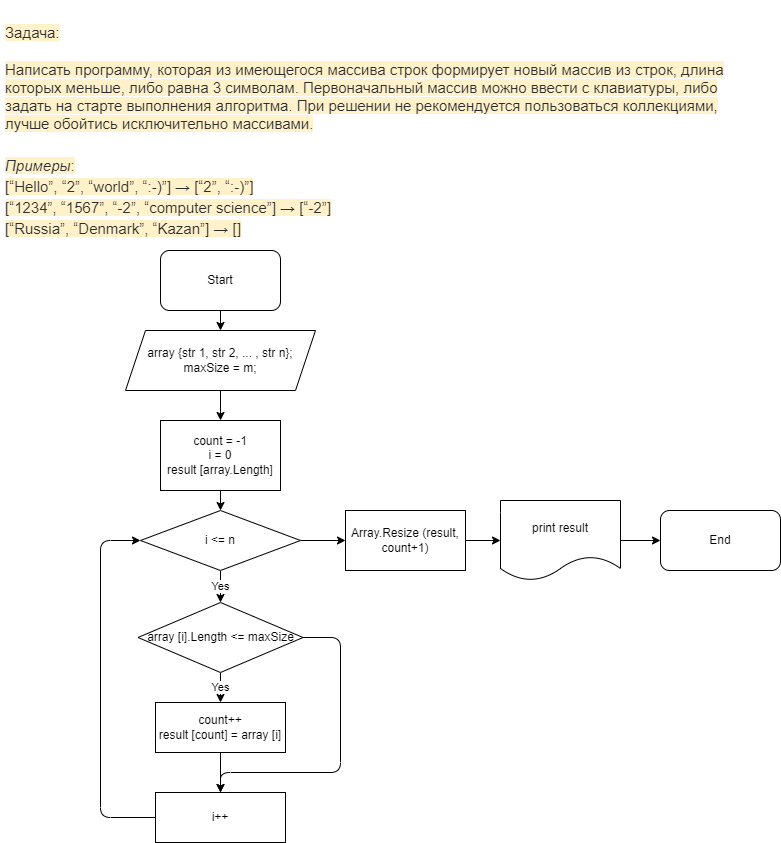

The diagram above was exported from draw.io. Its source (the exported page's mxGraphModel, read from the mxfile embedded in the PNG):
<mxGraphModel dx="600" dy="902" grid="1" gridSize="10" guides="1" tooltips="1" connect="1" arrows="1" fold="1" page="1" pageScale="1" pageWidth="850" pageHeight="1100" background="#ffffff" math="0" shadow="0">
  <root>
    <mxCell id="0" />
    <mxCell id="1" parent="0" />
    <mxCell id="2" value="&lt;h1&gt;&lt;span style=&quot;background-color: rgb(255 , 242 , 202) ; font-size: 15px ; color: rgb(44 , 45 , 48) ; font-family: &amp;#34;roboto&amp;#34; , &amp;#34;san francisco&amp;#34; , &amp;#34;helvetica neue&amp;#34; , &amp;#34;helvetica&amp;#34; , &amp;#34;arial&amp;#34; ; font-weight: normal&quot;&gt;Задача:&lt;/span&gt;&lt;br&gt;&lt;/h1&gt;&lt;p&gt;&lt;span style=&quot;color: rgb(44 , 45 , 48) ; font-family: &amp;#34;roboto&amp;#34; , &amp;#34;san francisco&amp;#34; , &amp;#34;helvetica neue&amp;#34; , &amp;#34;helvetica&amp;#34; , &amp;#34;arial&amp;#34; ; font-size: 15px ; background-color: rgb(255 , 242 , 202)&quot;&gt;Написать программу, которая из имеющегося массива строк формирует новый массив из строк, длина которых меньше, либо равна 3 символам. Первоначальный массив можно ввести с клавиатуры, либо задать на старте выполнения алгоритма. При решении не рекомендуется пользоваться коллекциями, лучше обойтись исключительно массивами.&lt;/span&gt;&lt;br style=&quot;box-sizing: border-box ; color: rgb(44 , 45 , 48) ; font-family: &amp;#34;roboto&amp;#34; , &amp;#34;san francisco&amp;#34; , &amp;#34;helvetica neue&amp;#34; , &amp;#34;helvetica&amp;#34; , &amp;#34;arial&amp;#34; ; font-size: 15px ; background-color: rgb(255 , 242 , 202)&quot;&gt;&lt;a href=&quot;https://gb.ru/lessons/261750&quot; target=&quot;_blank&quot; style=&quot;box-sizing: border-box ; background-color: rgb(255 , 242 , 202) ; color: rgb(37 , 133 , 238) ; cursor: pointer ; font-family: &amp;#34;roboto&amp;#34; , &amp;#34;san francisco&amp;#34; , &amp;#34;helvetica neue&amp;#34; , &amp;#34;helvetica&amp;#34; , &amp;#34;arial&amp;#34; ; font-size: 15px&quot;&gt;&lt;/a&gt;&lt;br style=&quot;box-sizing: border-box ; color: rgb(44 , 45 , 48) ; font-family: &amp;#34;roboto&amp;#34; , &amp;#34;san francisco&amp;#34; , &amp;#34;helvetica neue&amp;#34; , &amp;#34;helvetica&amp;#34; , &amp;#34;arial&amp;#34; ; font-size: 15px ; background-color: rgb(255 , 242 , 202)&quot;&gt;&lt;em style=&quot;box-sizing: border-box ; color: rgb(44 , 45 , 48) ; font-family: &amp;#34;roboto&amp;#34; , &amp;#34;san francisco&amp;#34; , &amp;#34;helvetica neue&amp;#34; , &amp;#34;helvetica&amp;#34; , &amp;#34;arial&amp;#34; ; font-size: 15px ; background-color: rgb(255 , 242 , 202)&quot;&gt;Примеры&lt;/em&gt;&lt;span style=&quot;color: rgb(44 , 45 , 48) ; font-family: &amp;#34;roboto&amp;#34; , &amp;#34;san francisco&amp;#34; , &amp;#34;helvetica neue&amp;#34; , &amp;#34;helvetica&amp;#34; , &amp;#34;arial&amp;#34; ; font-size: 15px ; background-color: rgb(255 , 242 , 202)&quot;&gt;:&lt;/span&gt;&lt;br style=&quot;box-sizing: border-box ; color: rgb(44 , 45 , 48) ; font-family: &amp;#34;roboto&amp;#34; , &amp;#34;san francisco&amp;#34; , &amp;#34;helvetica neue&amp;#34; , &amp;#34;helvetica&amp;#34; , &amp;#34;arial&amp;#34; ; font-size: 15px ; background-color: rgb(255 , 242 , 202)&quot;&gt;&lt;span style=&quot;color: rgb(44 , 45 , 48) ; font-family: &amp;#34;roboto&amp;#34; , &amp;#34;san francisco&amp;#34; , &amp;#34;helvetica neue&amp;#34; , &amp;#34;helvetica&amp;#34; , &amp;#34;arial&amp;#34; ; font-size: 15px ; background-color: rgb(255 , 242 , 202)&quot;&gt;[“Hello”, “2”, “world”, “:-)”] → [“2”, “:-)”]&lt;/span&gt;&lt;br style=&quot;box-sizing: border-box ; color: rgb(44 , 45 , 48) ; font-family: &amp;#34;roboto&amp;#34; , &amp;#34;san francisco&amp;#34; , &amp;#34;helvetica neue&amp;#34; , &amp;#34;helvetica&amp;#34; , &amp;#34;arial&amp;#34; ; font-size: 15px ; background-color: rgb(255 , 242 , 202)&quot;&gt;&lt;span style=&quot;color: rgb(44 , 45 , 48) ; font-family: &amp;#34;roboto&amp;#34; , &amp;#34;san francisco&amp;#34; , &amp;#34;helvetica neue&amp;#34; , &amp;#34;helvetica&amp;#34; , &amp;#34;arial&amp;#34; ; font-size: 15px ; background-color: rgb(255 , 242 , 202)&quot;&gt;[“1234”, “1567”, “-2”, “computer science”] → [“-2”]&lt;/span&gt;&lt;br style=&quot;box-sizing: border-box ; color: rgb(44 , 45 , 48) ; font-family: &amp;#34;roboto&amp;#34; , &amp;#34;san francisco&amp;#34; , &amp;#34;helvetica neue&amp;#34; , &amp;#34;helvetica&amp;#34; , &amp;#34;arial&amp;#34; ; font-size: 15px ; background-color: rgb(255 , 242 , 202)&quot;&gt;&lt;span style=&quot;color: rgb(44 , 45 , 48) ; font-family: &amp;#34;roboto&amp;#34; , &amp;#34;san francisco&amp;#34; , &amp;#34;helvetica neue&amp;#34; , &amp;#34;helvetica&amp;#34; , &amp;#34;arial&amp;#34; ; font-size: 15px ; background-color: rgb(255 , 242 , 202)&quot;&gt;[“Russia”, “Denmark”, “Kazan”] → []&lt;/span&gt;&lt;br&gt;&lt;/p&gt;" style="text;html=1;strokeColor=none;fillColor=none;spacing=5;spacingTop=-20;whiteSpace=wrap;overflow=hidden;rounded=0;" parent="1" vertex="1">
      <mxGeometry x="20" y="10" width="740" height="230" as="geometry" />
    </mxCell>
    <mxCell id="13" style="edgeStyle=none;html=1;exitX=0.5;exitY=1;exitDx=0;exitDy=0;entryX=0.5;entryY=0;entryDx=0;entryDy=0;" parent="1" source="3" target="4" edge="1">
      <mxGeometry relative="1" as="geometry" />
    </mxCell>
    <mxCell id="3" value="Start" style="rounded=1;whiteSpace=wrap;html=1;" parent="1" vertex="1">
      <mxGeometry x="180" y="250" width="120" height="60" as="geometry" />
    </mxCell>
    <mxCell id="14" style="edgeStyle=none;html=1;exitX=0.5;exitY=1;exitDx=0;exitDy=0;entryX=0.5;entryY=0;entryDx=0;entryDy=0;" parent="1" source="4" target="5" edge="1">
      <mxGeometry relative="1" as="geometry" />
    </mxCell>
    <mxCell id="4" value="array {str 1, str 2, ... , str n};&lt;br&gt;maxSize = m;" style="shape=parallelogram;perimeter=parallelogramPerimeter;whiteSpace=wrap;html=1;fixedSize=1;" parent="1" vertex="1">
      <mxGeometry x="145" y="330" width="190" height="60" as="geometry" />
    </mxCell>
    <mxCell id="15" style="edgeStyle=none;html=1;exitX=0.5;exitY=1;exitDx=0;exitDy=0;entryX=0.5;entryY=0;entryDx=0;entryDy=0;" parent="1" source="5" target="6" edge="1">
      <mxGeometry relative="1" as="geometry" />
    </mxCell>
    <mxCell id="5" value="count = -1&lt;br&gt;i = 0&lt;br&gt;result [array.Length]" style="rounded=0;whiteSpace=wrap;html=1;" parent="1" vertex="1">
      <mxGeometry x="180" y="420" width="120" height="70" as="geometry" />
    </mxCell>
    <mxCell id="16" value="Yes" style="edgeStyle=none;html=1;exitX=0.5;exitY=1;exitDx=0;exitDy=0;entryX=0.5;entryY=0;entryDx=0;entryDy=0;" parent="1" source="6" target="8" edge="1">
      <mxGeometry relative="1" as="geometry">
        <mxPoint x="240" y="600" as="targetPoint" />
      </mxGeometry>
    </mxCell>
    <mxCell id="26" style="edgeStyle=none;html=1;exitX=1;exitY=0.5;exitDx=0;exitDy=0;entryX=0;entryY=0.5;entryDx=0;entryDy=0;" parent="1" source="6" target="25" edge="1">
      <mxGeometry relative="1" as="geometry" />
    </mxCell>
    <mxCell id="6" value="i &amp;lt;= n" style="rhombus;whiteSpace=wrap;html=1;" parent="1" vertex="1">
      <mxGeometry x="160" y="510" width="160" height="60" as="geometry" />
    </mxCell>
    <mxCell id="18" value="Yes" style="edgeStyle=none;html=1;exitX=0.5;exitY=1;exitDx=0;exitDy=0;entryX=0.5;entryY=0;entryDx=0;entryDy=0;" parent="1" source="8" target="9" edge="1">
      <mxGeometry relative="1" as="geometry" />
    </mxCell>
    <mxCell id="23" style="edgeStyle=none;html=1;exitX=1;exitY=0.5;exitDx=0;exitDy=0;entryX=0.5;entryY=0;entryDx=0;entryDy=0;" parent="1" source="8" target="10" edge="1">
      <mxGeometry relative="1" as="geometry">
        <Array as="points">
          <mxPoint x="360" y="637" />
          <mxPoint x="360" y="772" />
          <mxPoint x="240" y="772" />
        </Array>
      </mxGeometry>
    </mxCell>
    <mxCell id="8" value="array [i].Length &amp;lt;= maxSize" style="rhombus;whiteSpace=wrap;html=1;" parent="1" vertex="1">
      <mxGeometry x="157.5" y="602" width="165" height="70" as="geometry" />
    </mxCell>
    <mxCell id="19" style="edgeStyle=none;html=1;exitX=0.5;exitY=1;exitDx=0;exitDy=0;entryX=0.5;entryY=0;entryDx=0;entryDy=0;" parent="1" source="9" target="10" edge="1">
      <mxGeometry relative="1" as="geometry" />
    </mxCell>
    <mxCell id="9" value="count++&lt;br&gt;result [count] = array [i]" style="rounded=0;whiteSpace=wrap;html=1;" parent="1" vertex="1">
      <mxGeometry x="175" y="702" width="130" height="50" as="geometry" />
    </mxCell>
    <mxCell id="22" style="edgeStyle=none;html=1;exitX=0;exitY=0.5;exitDx=0;exitDy=0;entryX=0;entryY=0.5;entryDx=0;entryDy=0;" parent="1" source="10" target="6" edge="1">
      <mxGeometry relative="1" as="geometry">
        <mxPoint x="130" y="885.238095238095" as="targetPoint" />
        <Array as="points">
          <mxPoint x="120" y="817" />
          <mxPoint x="120" y="540" />
        </Array>
      </mxGeometry>
    </mxCell>
    <mxCell id="10" value="i++" style="rounded=0;whiteSpace=wrap;html=1;" parent="1" vertex="1">
      <mxGeometry x="175" y="792" width="130" height="50" as="geometry" />
    </mxCell>
    <mxCell id="28" style="edgeStyle=none;html=1;exitX=1;exitY=0.5;exitDx=0;exitDy=0;entryX=0;entryY=0.5;entryDx=0;entryDy=0;" parent="1" source="11" target="12" edge="1">
      <mxGeometry relative="1" as="geometry" />
    </mxCell>
    <mxCell id="11" value="print result" style="shape=document;whiteSpace=wrap;html=1;boundedLbl=1;" parent="1" vertex="1">
      <mxGeometry x="520" y="500" width="120" height="80" as="geometry" />
    </mxCell>
    <mxCell id="12" value="End" style="rounded=1;whiteSpace=wrap;html=1;" parent="1" vertex="1">
      <mxGeometry x="680" y="510" width="120" height="60" as="geometry" />
    </mxCell>
    <mxCell id="27" style="edgeStyle=none;html=1;exitX=1;exitY=0.5;exitDx=0;exitDy=0;entryX=0;entryY=0.5;entryDx=0;entryDy=0;" parent="1" source="25" target="11" edge="1">
      <mxGeometry relative="1" as="geometry" />
    </mxCell>
    <mxCell id="25" value="Array.Resize (result, count+1)" style="rounded=0;whiteSpace=wrap;html=1;" parent="1" vertex="1">
      <mxGeometry x="365" y="510" width="120" height="60" as="geometry" />
    </mxCell>
  </root>
</mxGraphModel>